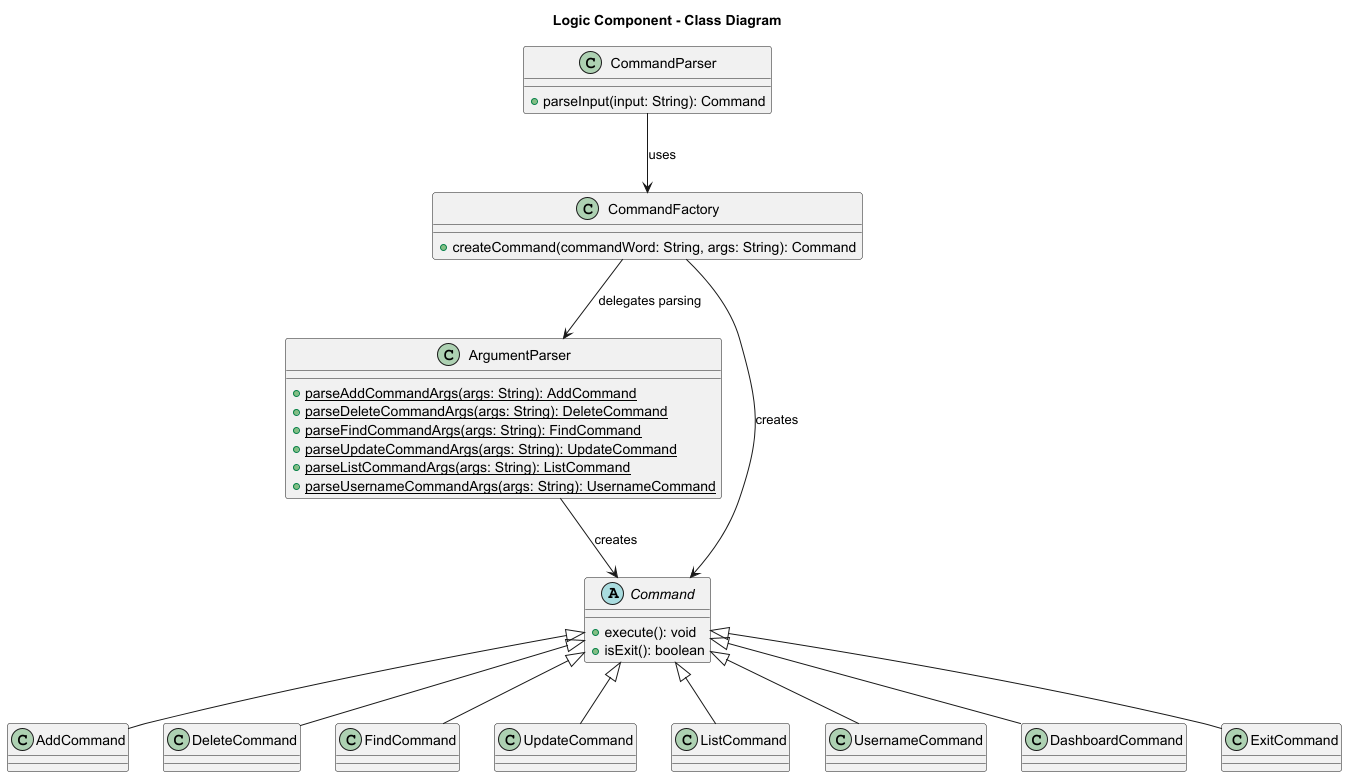

The diagram above was rendered by PlantUML. Its source (embedded in the PNG):
@startuml
title Logic Component - Class Diagram

class CommandParser {
    + parseInput(input: String): Command
}

class CommandFactory {
    + createCommand(commandWord: String, args: String): Command
}

class ArgumentParser {
    + {static} parseAddCommandArgs(args: String): AddCommand
    + {static} parseDeleteCommandArgs(args: String): DeleteCommand
    + {static} parseFindCommandArgs(args: String): FindCommand
    + {static} parseUpdateCommandArgs(args: String): UpdateCommand
    + {static} parseListCommandArgs(args: String): ListCommand
    + {static} parseUsernameCommandArgs(args: String): UsernameCommand
}

abstract class Command {
    + execute(): void
    + isExit(): boolean
}

class AddCommand
class DeleteCommand
class FindCommand
class UpdateCommand
class ListCommand
class UsernameCommand
class DashboardCommand
class ExitCommand

CommandParser --> CommandFactory : uses
CommandFactory --> ArgumentParser : delegates parsing
CommandFactory --> Command : creates
ArgumentParser --> Command : creates
Command <|-- AddCommand
Command <|-- DeleteCommand
Command <|-- FindCommand
Command <|-- UpdateCommand
Command <|-- ListCommand
Command <|-- UsernameCommand
Command <|-- DashboardCommand
Command <|-- ExitCommand

@enduml